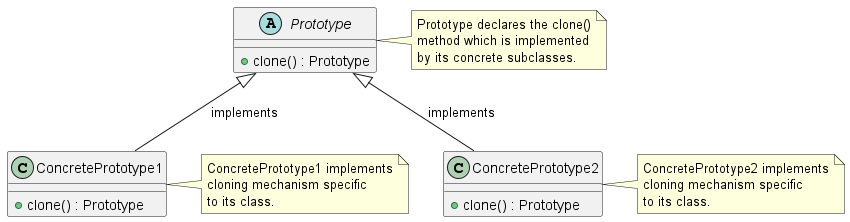

The diagram above was rendered by PlantUML. Its source (embedded in the PNG):
@startuml PrototypePatternClassDiagram

abstract class Prototype {
  +clone() : Prototype
}

class ConcretePrototype1 {
  +clone() : Prototype
}

class ConcretePrototype2 {
  +clone() : Prototype
}

Prototype <|-- ConcretePrototype1 : implements
Prototype <|-- ConcretePrototype2 : implements

note right of Prototype
  Prototype declares the clone()
  method which is implemented
  by its concrete subclasses.
end note

note right of ConcretePrototype1
  ConcretePrototype1 implements
  cloning mechanism specific
  to its class.
end note

note right of ConcretePrototype2
  ConcretePrototype2 implements
  cloning mechanism specific
  to its class.
end note

@enduml